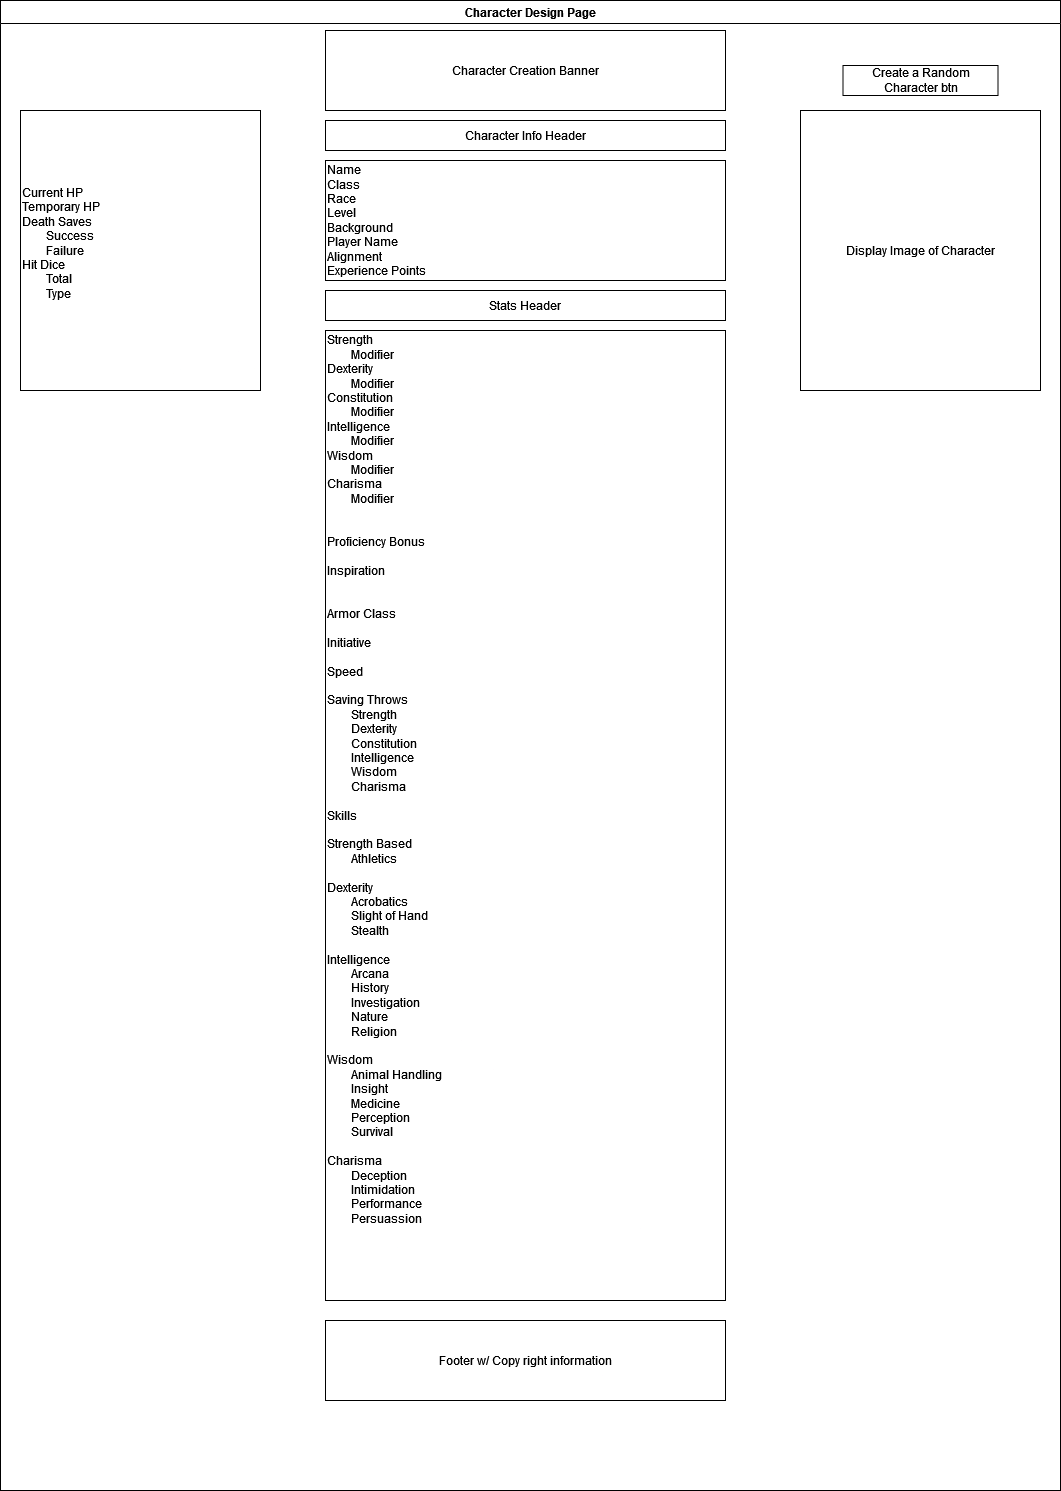

The diagram above was exported from draw.io. Its source (the exported page's mxGraphModel, read from the mxfile embedded in the PNG):
<mxGraphModel dx="2836" dy="2254" grid="1" gridSize="10" guides="1" tooltips="1" connect="1" arrows="1" fold="1" page="1" pageScale="1" pageWidth="850" pageHeight="1100" math="0" shadow="0">
  <root>
    <mxCell id="0" />
    <mxCell id="1" parent="0" />
    <mxCell id="7O-Cn2e3jKwtj2mI4Z8z-3" value="Character Design Page" style="swimlane;whiteSpace=wrap;html=1;" vertex="1" parent="1">
      <mxGeometry x="-100" y="-250" width="1060" height="1490" as="geometry" />
    </mxCell>
    <mxCell id="7O-Cn2e3jKwtj2mI4Z8z-4" value="Character Creation Banner" style="rounded=0;whiteSpace=wrap;html=1;" vertex="1" parent="7O-Cn2e3jKwtj2mI4Z8z-3">
      <mxGeometry x="325" y="30" width="400" height="80" as="geometry" />
    </mxCell>
    <mxCell id="7O-Cn2e3jKwtj2mI4Z8z-5" value="&lt;div&gt;Strength&lt;/div&gt;&lt;div&gt;&lt;span style=&quot;white-space: pre;&quot;&gt;&#09;&lt;/span&gt;Modifier&lt;/div&gt;&lt;div&gt;Dexterity&lt;/div&gt;&lt;div&gt;&lt;span style=&quot;white-space: pre;&quot;&gt;&#09;&lt;/span&gt;Modifier&lt;/div&gt;&lt;div&gt;Constitution&lt;/div&gt;&lt;div&gt;&lt;span style=&quot;white-space: pre;&quot;&gt;&#09;&lt;/span&gt;Modifier&lt;/div&gt;&lt;div&gt;Intelligence&lt;/div&gt;&lt;div&gt;&lt;span style=&quot;white-space: pre;&quot;&gt;&#09;&lt;/span&gt;Modifier&lt;/div&gt;&lt;div&gt;Wisdom&lt;/div&gt;&lt;div&gt;&lt;span style=&quot;white-space: pre;&quot;&gt;&#09;&lt;/span&gt;Modifier&lt;/div&gt;&lt;div&gt;Charisma&lt;/div&gt;&lt;div&gt;&lt;span style=&quot;white-space: pre;&quot;&gt;&#09;&lt;/span&gt;Modifier&lt;/div&gt;&lt;div&gt;&lt;br&gt;&lt;/div&gt;&lt;div&gt;&lt;br&gt;&lt;/div&gt;&lt;div&gt;Proficiency Bonus&lt;/div&gt;&lt;div&gt;&lt;br&gt;&lt;/div&gt;&lt;div&gt;Inspiration&lt;/div&gt;&lt;div&gt;&lt;br&gt;&lt;/div&gt;&lt;div&gt;&lt;br&gt;&lt;/div&gt;&lt;div&gt;Armor Class&lt;/div&gt;&lt;div&gt;&lt;br&gt;&lt;/div&gt;&lt;div&gt;Initiative&lt;/div&gt;&lt;div&gt;&lt;br&gt;&lt;/div&gt;&lt;div&gt;Speed&lt;/div&gt;&lt;div&gt;&lt;br&gt;&lt;/div&gt;&lt;div&gt;Saving Throws&lt;/div&gt;&lt;div&gt;&lt;span style=&quot;white-space: pre;&quot;&gt;&#09;&lt;/span&gt;Strength&lt;/div&gt;&lt;div&gt;&lt;span style=&quot;white-space: pre;&quot;&gt;&#09;&lt;/span&gt;Dexterity&lt;/div&gt;&lt;div&gt;&lt;span style=&quot;white-space: pre;&quot;&gt;&#09;&lt;/span&gt;Constitution&lt;/div&gt;&lt;div&gt;&lt;span style=&quot;white-space: pre;&quot;&gt;&#09;&lt;/span&gt;Intelligence&lt;/div&gt;&lt;div&gt;&lt;span style=&quot;white-space: pre;&quot;&gt;&#09;&lt;/span&gt;Wisdom&lt;/div&gt;&lt;div&gt;&lt;span style=&quot;white-space: pre;&quot;&gt;&#09;&lt;/span&gt;Charisma&lt;/div&gt;&lt;div&gt;&lt;br&gt;&lt;/div&gt;&lt;div&gt;Skills&lt;/div&gt;&lt;div&gt;&lt;br&gt;&lt;/div&gt;&lt;div&gt;Strength Based&lt;br&gt;&lt;/div&gt;&lt;div&gt;&lt;span style=&quot;white-space: pre;&quot;&gt;&#09;&lt;/span&gt;Athletics&lt;/div&gt;&lt;div&gt;&lt;br&gt;&lt;/div&gt;&lt;div&gt;Dexterity&lt;/div&gt;&lt;div&gt;&lt;span style=&quot;white-space: pre;&quot;&gt;&#09;&lt;/span&gt;Acrobatics&lt;/div&gt;&lt;div&gt;&lt;span style=&quot;white-space: pre;&quot;&gt;&#09;&lt;/span&gt;Slight of Hand&lt;/div&gt;&lt;div&gt;&lt;span style=&quot;white-space: pre;&quot;&gt;&#09;&lt;/span&gt;Stealth&lt;/div&gt;&lt;div&gt;&lt;br&gt;&lt;/div&gt;&lt;div&gt;Intelligence&lt;/div&gt;&lt;div&gt;&lt;span style=&quot;white-space: pre;&quot;&gt;&#09;&lt;/span&gt;Arcana&lt;/div&gt;&lt;div&gt;&lt;span style=&quot;white-space: pre;&quot;&gt;&#09;&lt;/span&gt;History&lt;/div&gt;&lt;div&gt;&lt;span style=&quot;white-space: pre;&quot;&gt;&#09;&lt;/span&gt;Investigation&lt;/div&gt;&lt;div&gt;&lt;span style=&quot;white-space: pre;&quot;&gt;&#09;&lt;/span&gt;Nature&lt;/div&gt;&lt;div&gt;&lt;span style=&quot;white-space: pre;&quot;&gt;&#09;&lt;/span&gt;Religion&lt;/div&gt;&lt;div&gt;&lt;br&gt;&lt;/div&gt;&lt;div&gt;Wisdom&lt;/div&gt;&lt;div&gt;&lt;span style=&quot;white-space: pre;&quot;&gt;&#09;&lt;/span&gt;Animal Handling&lt;/div&gt;&lt;div&gt;&lt;span style=&quot;white-space: pre;&quot;&gt;&#09;&lt;/span&gt;Insight&lt;/div&gt;&lt;div&gt;&lt;span style=&quot;white-space: pre;&quot;&gt;&#09;&lt;/span&gt;Medicine&lt;/div&gt;&lt;div&gt;&lt;span style=&quot;white-space: pre;&quot;&gt;&#09;&lt;/span&gt;Perception&lt;/div&gt;&lt;div&gt;&lt;span style=&quot;white-space: pre;&quot;&gt;&#09;&lt;/span&gt;Survival&lt;/div&gt;&lt;div&gt;&lt;br&gt;&lt;/div&gt;&lt;div&gt;Charisma&lt;/div&gt;&lt;div&gt;&lt;span style=&quot;white-space: pre;&quot;&gt;&#09;&lt;/span&gt;Deception&lt;/div&gt;&lt;div&gt;&lt;span style=&quot;white-space: pre;&quot;&gt;&#09;&lt;/span&gt;Intimidation&lt;/div&gt;&lt;div&gt;&lt;span style=&quot;white-space: pre;&quot;&gt;&#09;&lt;/span&gt;Performance&lt;/div&gt;&lt;div&gt;&lt;span style=&quot;white-space: pre;&quot;&gt;&#09;&lt;/span&gt;Persuassion&lt;/div&gt;&lt;div&gt;&lt;br&gt;&lt;/div&gt;&lt;div&gt;&lt;br&gt;&lt;/div&gt;&lt;div&gt;&lt;span style=&quot;white-space: pre;&quot;&gt;&#09;&lt;/span&gt;&lt;br&gt;&lt;/div&gt;&lt;div&gt;&lt;br&gt;&lt;/div&gt;&lt;div&gt;&lt;br&gt;&lt;/div&gt;" style="rounded=0;whiteSpace=wrap;html=1;align=left;" vertex="1" parent="7O-Cn2e3jKwtj2mI4Z8z-3">
      <mxGeometry x="325" y="330" width="400" height="970" as="geometry" />
    </mxCell>
    <mxCell id="7O-Cn2e3jKwtj2mI4Z8z-6" value="Footer w/ Copy right information" style="rounded=0;whiteSpace=wrap;html=1;" vertex="1" parent="7O-Cn2e3jKwtj2mI4Z8z-3">
      <mxGeometry x="325" y="1320" width="400" height="80" as="geometry" />
    </mxCell>
    <mxCell id="7O-Cn2e3jKwtj2mI4Z8z-11" value="Create a Random Character btn" style="rounded=0;whiteSpace=wrap;html=1;" vertex="1" parent="7O-Cn2e3jKwtj2mI4Z8z-3">
      <mxGeometry x="842.5" y="65" width="155" height="30" as="geometry" />
    </mxCell>
    <mxCell id="7O-Cn2e3jKwtj2mI4Z8z-12" value="Stats Header" style="rounded=0;whiteSpace=wrap;html=1;" vertex="1" parent="7O-Cn2e3jKwtj2mI4Z8z-3">
      <mxGeometry x="325" y="290" width="400" height="30" as="geometry" />
    </mxCell>
    <mxCell id="7O-Cn2e3jKwtj2mI4Z8z-13" value="Display Image of Character" style="rounded=0;whiteSpace=wrap;html=1;" vertex="1" parent="7O-Cn2e3jKwtj2mI4Z8z-3">
      <mxGeometry x="800" y="110" width="240" height="280" as="geometry" />
    </mxCell>
    <mxCell id="7O-Cn2e3jKwtj2mI4Z8z-14" value="Character Info Header" style="rounded=0;whiteSpace=wrap;html=1;" vertex="1" parent="7O-Cn2e3jKwtj2mI4Z8z-3">
      <mxGeometry x="325" y="120" width="400" height="30" as="geometry" />
    </mxCell>
    <mxCell id="7O-Cn2e3jKwtj2mI4Z8z-15" value="&lt;div&gt;Name&lt;/div&gt;&lt;div&gt;Class&lt;/div&gt;&lt;div&gt;Race&lt;br&gt;&lt;/div&gt;&lt;div&gt;Level&lt;/div&gt;&lt;div&gt;Background&lt;/div&gt;&lt;div&gt;Player Name&lt;/div&gt;&lt;div&gt;Alignment&lt;/div&gt;&lt;div&gt;Experience Points&lt;br&gt;&lt;/div&gt;" style="rounded=0;whiteSpace=wrap;html=1;align=left;" vertex="1" parent="7O-Cn2e3jKwtj2mI4Z8z-3">
      <mxGeometry x="325" y="160" width="400" height="120" as="geometry" />
    </mxCell>
    <mxCell id="7O-Cn2e3jKwtj2mI4Z8z-16" value="&lt;div&gt;Current HP&lt;/div&gt;&lt;div&gt;Temporary HP&lt;/div&gt;&lt;div&gt;Death Saves&lt;/div&gt;&lt;div&gt;&lt;span style=&quot;white-space: pre;&quot;&gt;&#09;&lt;/span&gt;Success&lt;/div&gt;&lt;div&gt;&lt;span style=&quot;white-space: pre;&quot;&gt;&#09;&lt;/span&gt;Failure&lt;/div&gt;&lt;div&gt;Hit Dice&lt;/div&gt;&lt;div&gt;&lt;span style=&quot;white-space: pre;&quot;&gt;&#09;&lt;/span&gt;Total&lt;/div&gt;&lt;div&gt;&lt;span style=&quot;white-space: pre;&quot;&gt;&#09;&lt;/span&gt;Type&lt;/div&gt;&lt;div&gt;&lt;br&gt;&lt;/div&gt;" style="rounded=0;whiteSpace=wrap;html=1;align=left;" vertex="1" parent="7O-Cn2e3jKwtj2mI4Z8z-3">
      <mxGeometry x="20" y="110" width="240" height="280" as="geometry" />
    </mxCell>
  </root>
</mxGraphModel>